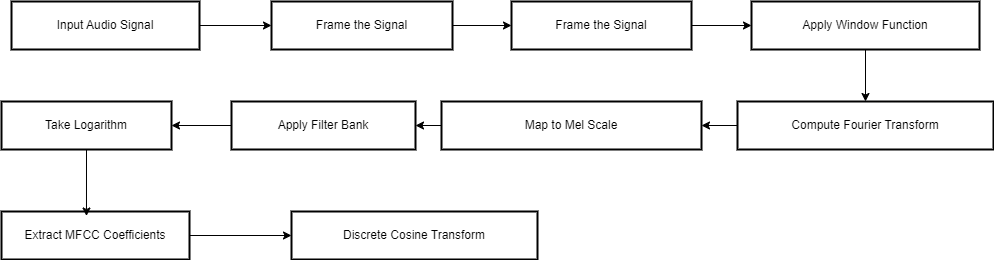

The diagram above was exported from draw.io. Its source (the exported page's mxGraphModel, read from the mxfile embedded in the PNG):
<mxGraphModel dx="2835" dy="917" grid="1" gridSize="10" guides="1" tooltips="1" connect="1" arrows="1" fold="1" page="1" pageScale="1" pageWidth="850" pageHeight="1100" math="0" shadow="0">
  <root>
    <mxCell id="0" />
    <mxCell id="1" parent="0" />
    <mxCell id="hlQXlEjI8ZMKanABy4J5-41" style="edgeStyle=orthogonalEdgeStyle;rounded=0;orthogonalLoop=1;jettySize=auto;html=1;exitX=1;exitY=0.5;exitDx=0;exitDy=0;entryX=0;entryY=0.5;entryDx=0;entryDy=0;" edge="1" parent="1" source="hlQXlEjI8ZMKanABy4J5-21" target="hlQXlEjI8ZMKanABy4J5-40">
      <mxGeometry relative="1" as="geometry" />
    </mxCell>
    <mxCell id="hlQXlEjI8ZMKanABy4J5-21" value="Input Audio Signal" style="whiteSpace=wrap;strokeWidth=2;" vertex="1" parent="1">
      <mxGeometry x="-10" y="450" width="188" height="48" as="geometry" />
    </mxCell>
    <mxCell id="hlQXlEjI8ZMKanABy4J5-42" style="edgeStyle=orthogonalEdgeStyle;rounded=0;orthogonalLoop=1;jettySize=auto;html=1;exitX=1;exitY=0.5;exitDx=0;exitDy=0;entryX=0;entryY=0.5;entryDx=0;entryDy=0;" edge="1" parent="1" source="hlQXlEjI8ZMKanABy4J5-40" target="hlQXlEjI8ZMKanABy4J5-22">
      <mxGeometry relative="1" as="geometry" />
    </mxCell>
    <mxCell id="hlQXlEjI8ZMKanABy4J5-40" value="Frame the Signal" style="whiteSpace=wrap;strokeWidth=2;" vertex="1" parent="1">
      <mxGeometry x="250" y="450" width="181" height="48" as="geometry" />
    </mxCell>
    <mxCell id="hlQXlEjI8ZMKanABy4J5-43" value="" style="edgeStyle=orthogonalEdgeStyle;rounded=0;orthogonalLoop=1;jettySize=auto;html=1;" edge="1" parent="1" source="hlQXlEjI8ZMKanABy4J5-22" target="hlQXlEjI8ZMKanABy4J5-23">
      <mxGeometry relative="1" as="geometry" />
    </mxCell>
    <mxCell id="hlQXlEjI8ZMKanABy4J5-22" value="Frame the Signal" style="whiteSpace=wrap;strokeWidth=2;" vertex="1" parent="1">
      <mxGeometry x="490" y="450" width="180" height="48" as="geometry" />
    </mxCell>
    <mxCell id="hlQXlEjI8ZMKanABy4J5-44" style="edgeStyle=orthogonalEdgeStyle;rounded=0;orthogonalLoop=1;jettySize=auto;html=1;exitX=0.5;exitY=1;exitDx=0;exitDy=0;entryX=0.5;entryY=0;entryDx=0;entryDy=0;" edge="1" parent="1" source="hlQXlEjI8ZMKanABy4J5-23" target="hlQXlEjI8ZMKanABy4J5-24">
      <mxGeometry relative="1" as="geometry" />
    </mxCell>
    <mxCell id="hlQXlEjI8ZMKanABy4J5-23" value="Apply Window Function" style="whiteSpace=wrap;strokeWidth=2;" vertex="1" parent="1">
      <mxGeometry x="730" y="450" width="228" height="48" as="geometry" />
    </mxCell>
    <mxCell id="hlQXlEjI8ZMKanABy4J5-45" style="edgeStyle=orthogonalEdgeStyle;rounded=0;orthogonalLoop=1;jettySize=auto;html=1;exitX=0;exitY=0.5;exitDx=0;exitDy=0;entryX=1;entryY=0.5;entryDx=0;entryDy=0;" edge="1" parent="1" source="hlQXlEjI8ZMKanABy4J5-24" target="hlQXlEjI8ZMKanABy4J5-25">
      <mxGeometry relative="1" as="geometry" />
    </mxCell>
    <mxCell id="hlQXlEjI8ZMKanABy4J5-24" value="Compute Fourier Transform" style="whiteSpace=wrap;strokeWidth=2;" vertex="1" parent="1">
      <mxGeometry x="716" y="550" width="256" height="48" as="geometry" />
    </mxCell>
    <mxCell id="hlQXlEjI8ZMKanABy4J5-46" style="edgeStyle=orthogonalEdgeStyle;rounded=0;orthogonalLoop=1;jettySize=auto;html=1;exitX=0;exitY=0.5;exitDx=0;exitDy=0;entryX=1;entryY=0.5;entryDx=0;entryDy=0;" edge="1" parent="1" source="hlQXlEjI8ZMKanABy4J5-25" target="hlQXlEjI8ZMKanABy4J5-26">
      <mxGeometry relative="1" as="geometry" />
    </mxCell>
    <mxCell id="hlQXlEjI8ZMKanABy4J5-25" value="Map to Mel Scale" style="whiteSpace=wrap;strokeWidth=2;" vertex="1" parent="1">
      <mxGeometry x="420" y="550" width="260" height="48" as="geometry" />
    </mxCell>
    <mxCell id="hlQXlEjI8ZMKanABy4J5-48" style="edgeStyle=orthogonalEdgeStyle;rounded=0;orthogonalLoop=1;jettySize=auto;html=1;exitX=0;exitY=0.5;exitDx=0;exitDy=0;entryX=1;entryY=0.5;entryDx=0;entryDy=0;" edge="1" parent="1" source="hlQXlEjI8ZMKanABy4J5-26" target="hlQXlEjI8ZMKanABy4J5-27">
      <mxGeometry relative="1" as="geometry" />
    </mxCell>
    <mxCell id="hlQXlEjI8ZMKanABy4J5-26" value="Apply Filter Bank" style="whiteSpace=wrap;strokeWidth=2;" vertex="1" parent="1">
      <mxGeometry x="210" y="550" width="184" height="48" as="geometry" />
    </mxCell>
    <mxCell id="hlQXlEjI8ZMKanABy4J5-27" value="Take Logarithm" style="whiteSpace=wrap;strokeWidth=2;" vertex="1" parent="1">
      <mxGeometry x="-20" y="550" width="170" height="48" as="geometry" />
    </mxCell>
    <mxCell id="hlQXlEjI8ZMKanABy4J5-28" value="Discrete Cosine Transform" style="whiteSpace=wrap;strokeWidth=2;" vertex="1" parent="1">
      <mxGeometry x="270" y="660" width="246" height="48" as="geometry" />
    </mxCell>
    <mxCell id="hlQXlEjI8ZMKanABy4J5-51" style="edgeStyle=orthogonalEdgeStyle;rounded=0;orthogonalLoop=1;jettySize=auto;html=1;exitX=1;exitY=0.5;exitDx=0;exitDy=0;entryX=0;entryY=0.5;entryDx=0;entryDy=0;" edge="1" parent="1" source="hlQXlEjI8ZMKanABy4J5-29" target="hlQXlEjI8ZMKanABy4J5-28">
      <mxGeometry relative="1" as="geometry" />
    </mxCell>
    <mxCell id="hlQXlEjI8ZMKanABy4J5-29" value="Extract MFCC Coefficients" style="whiteSpace=wrap;strokeWidth=2;" vertex="1" parent="1">
      <mxGeometry x="-20" y="660" width="188" height="48" as="geometry" />
    </mxCell>
    <mxCell id="hlQXlEjI8ZMKanABy4J5-50" style="edgeStyle=orthogonalEdgeStyle;rounded=0;orthogonalLoop=1;jettySize=auto;html=1;exitX=0.5;exitY=1;exitDx=0;exitDy=0;entryX=0.452;entryY=0.094;entryDx=0;entryDy=0;entryPerimeter=0;" edge="1" parent="1" source="hlQXlEjI8ZMKanABy4J5-27" target="hlQXlEjI8ZMKanABy4J5-29">
      <mxGeometry relative="1" as="geometry" />
    </mxCell>
  </root>
</mxGraphModel>